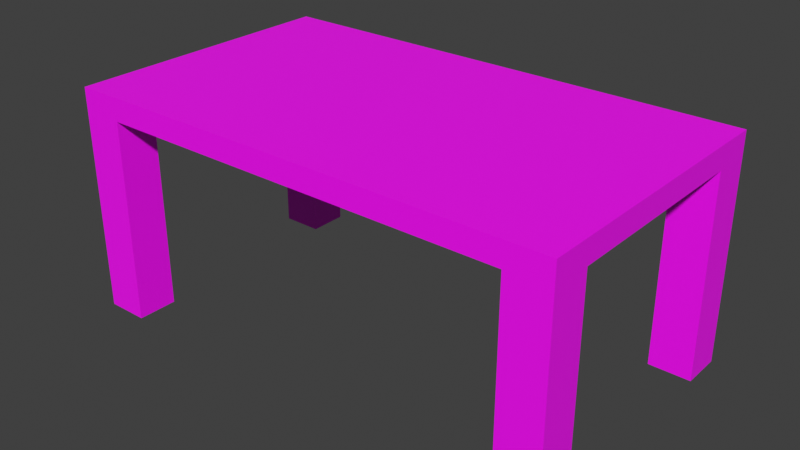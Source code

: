 # Source: desk_Unwrapped.blend  (saved by Blender 3.6.13; exported with 4.5.12 LTS)
import bpy
from mathutils import Matrix  # noqa: F401  (used for matrix-valued properties, if any)

bpy.ops.wm.read_factory_settings(use_empty=True)
scene = bpy.context.scene
scene.name = 'Scene'

# ---- collections
col_collection = bpy.data.collections.new('Collection'); scene.collection.children.link(col_collection)

# ---- images (referenced by path relative to the original .blend; pixels are not part of the script)
import os
ASSET_DIR = os.environ.get("B2B_ASSET_DIR", "")  # directory of the original .blend (textures are referenced by path, not embedded)
HERE = os.path.dirname(os.path.abspath(__file__))  # packed textures are extracted next to this script under _unpacked/

def load_image(name, relpath, width, height, colorspace="sRGB"):
    """Load a texture the original file referenced (path relative to the .blend, or extracted next to this script)."""
    p = next((c for c in (os.path.join(HERE, relpath), os.path.join(ASSET_DIR, relpath)) if relpath and os.path.exists(c)), "")
    if p:
        img = bpy.data.images.load(p, check_existing=True)
        img.name = name
    else:  # same state as the original file: an image datablock whose file is absent (Cycles renders it pink)
        img = bpy.data.images.new(name, width, height)
        img.source = "FILE"
        img.filepath = "//" + (relpath or name)
    img.colorspace_settings.name = colorspace
    return img
img_tableuv_copy4_psd = load_image('tableuv copy4.psd', 'tableuv copy4.psd', 1024, 1024, 'sRGB')

# ---- materials (node trees are filled in below, after node groups)
mat_material = bpy.data.materials.new('Material')
mat_material.use_transparent_shadow = False

# ---- material node trees
mat_material.use_nodes = True; mat_material.node_tree.nodes.clear()
_N = mat_material.node_tree.nodes; _L = mat_material.node_tree.links
n0 = _N.new('ShaderNodeBsdfPrincipled'); n0.name = 'Principled BSDF'; n0.location = (10, 300)
n0.inputs[27].default_value = (0.0, 0.0, 0.0, 1.0)
n1 = _N.new('ShaderNodeOutputMaterial'); n1.name = 'Material Output'; n1.location = (300, 300)
n2 = _N.new('ShaderNodeTexImage'); n2.name = 'Image Texture'; n2.location = (-286, 286)
n2.image = img_tableuv_copy4_psd
_L.new(n0.outputs[0], n1.inputs[0])
_L.new(n2.outputs[0], n0.inputs[0])
n1.is_active_output = True

# ---- world
world_world = bpy.data.worlds.new('World'); scene.world = world_world
world_world.use_nodes = True; world_world.node_tree.nodes.clear()
_N = world_world.node_tree.nodes; _L = world_world.node_tree.links
n0 = _N.new('ShaderNodeOutputWorld'); n0.name = 'World Output'; n0.location = (300, 300)
n1 = _N.new('ShaderNodeBackground'); n1.name = 'Background'; n1.location = (10, 300)
n1.inputs[0].default_value = (0.05088, 0.05088, 0.05088, 1.0)
_L.new(n1.outputs[0], n0.inputs[0])
n0.is_active_output = True
world_world.color = (0.05088, 0.05088, 0.05088)
world_world.use_sun_shadow = False
world_world.sun_shadow_jitter_overblur = 0.0

# ---- meshes
me_plane = bpy.data.meshes.new('Plane')
me_plane.from_pydata([(-1.841, 0.3965, 0.01608), (-1.841, 0.5672, 0.01608), (-1.841, 0.5672, -2.103), (-1.841, 0.3965, -2.103), (-1.841, 0.5672, -0.2867), (-1.841, 0.3965, -0.2867), (-1.841, 0.5672, -1.8), (-1.841, 0.3965, -1.8), (1.56, 0.3965, 0.01608), (1.56, 0.5672, 0.01608), (1.56, 0.3965, -2.103), (1.56, 0.5672, -2.103), (1.56, 0.3965, -0.2867), (1.56, 0.5672, -0.2867), (1.56, 0.3965, -1.8), (1.56, 0.5672, -1.8), (-1.526, 0.5672, 0.01608), (-1.526, 0.5672, -2.103), (-1.526, 0.3965, -0.2867), (-1.526, 0.3965, -1.8), (-1.526, 0.3965, 0.01608), (-1.526, 0.3965, -2.103), (-1.526, 0.5672, -0.2867), (-1.526, 0.5672, -1.8), (-1.841, -1.121, -0.2867), (-1.841, -1.121, 0.01608), (-1.526, -1.121, -0.2867), (-1.841, -1.121, -2.103), (-1.841, -1.121, -1.8), (-1.526, -1.121, -1.8), (-1.526, -1.121, 0.01608), (-1.526, -1.121, -2.103), (1.875, 0.3965, 0.01608), (1.875, 0.5672, 0.01608), (1.875, 0.5672, -2.103), (1.875, 0.3965, -2.103), (1.875, 0.5672, -0.2867), (1.875, 0.3965, -0.2867), (1.875, 0.5672, -1.8), (1.875, 0.3965, -1.8), (1.875, -1.121, -0.2867), (1.875, -1.121, 0.01608), (1.56, -1.121, -0.2867), (1.875, -1.121, -2.103), (1.875, -1.121, -1.8), (1.56, -1.121, -1.8), (1.56, -1.121, 0.01608), (1.56, -1.121, -2.103)], [], [(23, 17, 2, 6), (5, 24, 25, 0), (6, 2, 3, 7), (1, 4, 5, 0), (18, 26, 24, 5), (16, 22, 4, 1), (4, 6, 7, 5), (22, 23, 6, 4), (18, 19, 14, 12), (20, 18, 12, 8), (19, 21, 10, 14), (21, 17, 11, 10), (20, 8, 9, 16), (0, 20, 16, 1), (3, 2, 17, 21), (20, 30, 26, 18), (5, 7, 19, 18), (9, 13, 22, 16), (15, 11, 17, 23), (28, 27, 31, 29), (25, 24, 26, 30), (0, 25, 30, 20), (7, 28, 29, 19), (21, 31, 27, 3), (3, 27, 28, 7), (19, 29, 31, 21), (15, 38, 34, 11), (37, 32, 41, 40), (38, 39, 35, 34), (33, 32, 37, 36), (12, 37, 40, 42), (9, 33, 36, 13), (36, 37, 39, 38), (13, 36, 38, 15), (32, 33, 9, 8), (35, 10, 11, 34), (8, 12, 42, 46), (37, 12, 14, 39), (22, 13, 15, 23), (44, 45, 47, 43), (41, 46, 42, 40), (32, 8, 46, 41), (39, 14, 45, 44), (10, 35, 43, 47), (35, 39, 44, 43), (14, 10, 47, 45)])
_uv = me_plane.uv_layers.new(name='UVMap')
_uv.uv.foreach_set('vector', [0.5589, 0.7538, 0.5589, 0.7183, 0.5219, 0.7183, 0.5219, 0.7538, 0.9338, 0.3137, 0.9338, 0.041, 0.8951, 0.041, 0.8951, 0.3137, 0.07807, 0.354, 0.07807, 0.3305, 0.0298, 0.3305, 0.0298, 0.354, 0.07807, 0.4953, 0.07807, 0.4718, 0.0298, 0.4718, 0.0298, 0.4953, 0.974, 0.3137, 0.974, 0.041, 0.9338, 0.041, 0.9338, 0.3137, 0.5589, 0.967, 0.5589, 0.9315, 0.5219, 0.9315, 0.5219, 0.967, 0.07807, 0.4718, 0.07807, 0.354, 0.0298, 0.354, 0.0298, 0.4718, 0.5589, 0.9315, 0.5589, 0.7538, 0.5219, 0.7538, 0.5219, 0.9315, 0.5589, 0.4521, 0.5589, 0.6297, 0.9211, 0.6297, 0.9211, 0.4521, 0.5589, 0.4166, 0.5589, 0.4521, 0.9211, 0.4521, 0.9211, 0.4166, 0.5589, 0.6297, 0.5589, 0.6653, 0.9211, 0.6653, 0.9211, 0.6297, 0.0298, 0.3059, 0.07807, 0.3059, 0.07807, 0.06578, 0.0298, 0.06578, 0.0298, 0.5199, 0.0298, 0.76, 0.07807, 0.76, 0.07807, 0.5199, 0.0298, 0.4953, 0.0298, 0.5199, 0.07807, 0.5199, 0.07807, 0.4953, 0.0298, 0.3305, 0.07807, 0.3305, 0.07807, 0.3059, 0.0298, 0.3059, 0.8549, 0.3137, 0.8549, 0.041, 0.8163, 0.041, 0.8163, 0.3137, 0.5219, 0.4521, 0.5219, 0.6297, 0.5589, 0.6297, 0.5589, 0.4521, 0.9211, 0.967, 0.9211, 0.9315, 0.5589, 0.9315, 0.5589, 0.967, 0.9211, 0.7538, 0.9211, 0.7183, 0.5589, 0.7183, 0.5589, 0.7538, 0.4296, 0.6981, 0.4296, 0.5827, 0.3094, 0.5827, 0.3094, 0.6981, 0.247, 0.9431, 0.247, 0.8271, 0.1262, 0.8271, 0.1262, 0.9431, 0.8951, 0.3137, 0.8951, 0.041, 0.8549, 0.041, 0.8549, 0.3137, 0.7113, 0.041, 0.7113, 0.3137, 0.7515, 0.3137, 0.7515, 0.041, 0.6325, 0.041, 0.6325, 0.3137, 0.6727, 0.3137, 0.6727, 0.041, 0.6727, 0.041, 0.6727, 0.3137, 0.7113, 0.3137, 0.7113, 0.041, 0.5938, 0.041, 0.5938, 0.3137, 0.6325, 0.3137, 0.6325, 0.041, 0.9211, 0.7538, 0.958, 0.7538, 0.958, 0.7183, 0.9211, 0.7183, 0.4829, 0.04099, 0.4443, 0.041, 0.4443, 0.3136, 0.483, 0.3136, 0.07807, 0.9258, 0.0298, 0.9258, 0.0298, 0.9494, 0.07807, 0.9494, 0.07807, 0.7845, 0.0298, 0.7845, 0.0298, 0.8081, 0.07807, 0.8081, 0.5231, 0.04098, 0.4829, 0.04099, 0.483, 0.3136, 0.5232, 0.3136, 0.9211, 0.967, 0.958, 0.967, 0.958, 0.9315, 0.9211, 0.9315, 0.07807, 0.8081, 0.0298, 0.8081, 0.0298, 0.9258, 0.07807, 0.9258, 0.9211, 0.9315, 0.958, 0.9315, 0.958, 0.7538, 0.9211, 0.7538, 0.0298, 0.7845, 0.07807, 0.7845, 0.07807, 0.76, 0.0298, 0.76, 0.0298, 0.04132, 0.0298, 0.06578, 0.07807, 0.06578, 0.07807, 0.04132, 0.4042, 0.041, 0.3656, 0.04098, 0.3655, 0.3136, 0.4041, 0.3137, 0.958, 0.4521, 0.9211, 0.4521, 0.9211, 0.6297, 0.958, 0.6297, 0.5589, 0.9315, 0.9211, 0.9315, 0.9211, 0.7538, 0.5589, 0.7538, 0.294, 0.9493, 0.4264, 0.9493, 0.4264, 0.8222, 0.294, 0.8222, 0.1165, 0.708, 0.2567, 0.708, 0.2567, 0.5733, 0.1165, 0.5733, 0.4443, 0.041, 0.4042, 0.041, 0.4041, 0.3137, 0.4443, 0.3136, 0.1794, 0.04099, 0.1392, 0.04098, 0.1391, 0.3136, 0.1793, 0.3136, 0.2581, 0.041, 0.218, 0.041, 0.218, 0.3136, 0.2582, 0.3137, 0.218, 0.041, 0.1794, 0.04099, 0.1793, 0.3136, 0.218, 0.3136, 0.2967, 0.04098, 0.2581, 0.041, 0.2582, 0.3137, 0.2968, 0.3136])
me_plane.materials.append(mat_material)
me_plane.update()

# ---- objects
ob_empty = bpy.data.objects.new('Empty', None)
ob_plane = bpy.data.objects.new('Plane', me_plane)

# ---- transforms, parenting, visibility, modifiers, constraints
ob_empty.location = (0.0, 0.0, 0.0)
ob_empty.rotation_euler = (1.571, 1.396e-07, 0.0)
ob_empty.empty_display_type = 'IMAGE'
ob_empty.empty_display_size = 5.0
ob_empty.empty_image_depth = 'BACK'
ob_empty.empty_image_side = 'FRONT'
ob_plane.location = (0.0, 0.0, 0.0)
ob_plane.rotation_euler = (1.571, 0.0, 0.0)

# ---- collection membership
col_collection.objects.link(ob_empty)
col_collection.objects.link(ob_plane)

# ---- scene / render settings (as saved in the file)
scene.frame_start = 1; scene.frame_end = 250; scene.frame_set(1)
scene.render.engine = 'BLENDER_EEVEE_NEXT'
scene.cycles.sampling_pattern = 'TABULATED_SOBOL'
scene.view_settings.view_transform = 'Standard'
bpy.context.view_layer.update()

# ---- added for rendering (the .blend has no active camera and no usable light): camera, sun
cam_auto = bpy.data.cameras.new('AutoCamera')
cam_auto.lens = 50.0
cam_auto.sensor_width = 36.0
cam_auto.clip_end = 1000.0
ob_auto_camera = bpy.data.objects.new('AutoCamera', cam_auto)
scene.collection.objects.link(ob_auto_camera)
ob_auto_camera.location = (4.27213, -4.06288, 3.12729)
ob_auto_camera.rotation_euler = (1.09748, -7.21219e-08, 0.694738)
scene.camera = ob_auto_camera
light_auto_sun = bpy.data.lights.new('AutoSun', 'SUN')
light_auto_sun.energy = 3.0
light_auto_sun.angle = 0.0523599
ob_auto_sun = bpy.data.objects.new('AutoSun', light_auto_sun)
scene.collection.objects.link(ob_auto_sun)
ob_auto_sun.rotation_euler = (0.872665, 0.174533, 0.523599)
bpy.context.view_layer.update()
